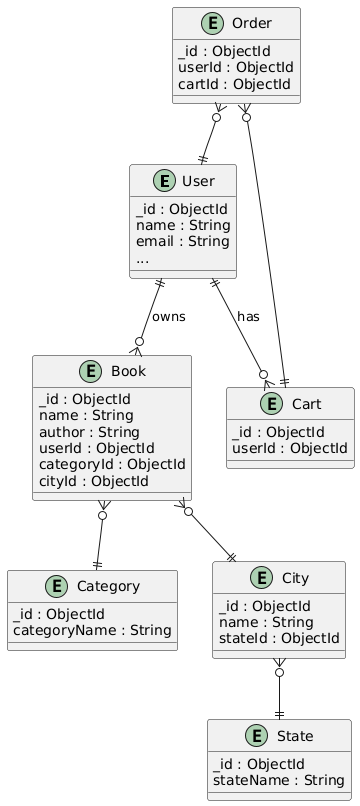

The diagram above was rendered by PlantUML. Its source (embedded in the PNG):
@startuml
entity User {
  _id : ObjectId
  name : String
  email : String
  ...
}

entity Book {
  _id : ObjectId
  name : String
  author : String
  userId : ObjectId
  categoryId : ObjectId
  cityId : ObjectId
}

entity Category {
  _id : ObjectId
  categoryName : String
}

entity City {
  _id : ObjectId
  name : String
  stateId : ObjectId
}

entity State {
  _id : ObjectId
  stateName : String
}

entity Cart {
  _id : ObjectId
  userId : ObjectId
}

entity Order {
  _id : ObjectId
  userId : ObjectId
  cartId : ObjectId
}

User ||--o{ Book : owns
User ||--o{ Cart : has
Book }o--|| Category
Book }o--|| City
City }o--|| State
Order }o--|| User
Order }o--|| Cart
@enduml